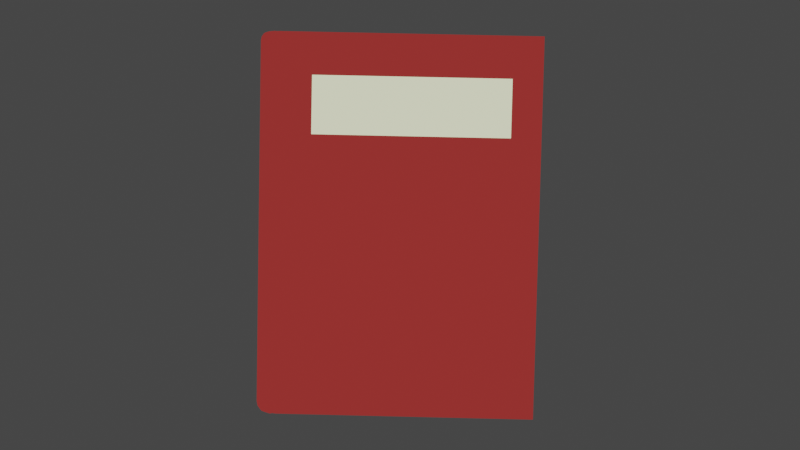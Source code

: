# Source: 1028diary_closecolor.blend  (saved by Blender 4.0.36; exported with 4.5.12 LTS)
import bpy
from mathutils import Matrix  # noqa: F401  (used for matrix-valued properties, if any)

bpy.ops.wm.read_factory_settings(use_empty=True)
scene = bpy.context.scene
scene.name = 'Scene'

# ---- collections
col_gp = bpy.data.collections.new('gp'); scene.collection.children.link(col_gp)
col_book = bpy.data.collections.new('book'); scene.collection.children.link(col_book)

# ---- materials (node trees are filled in below, after node groups)
mat_outline = bpy.data.materials.new('outline')
mat_outline.use_transparent_shadow = False
mat_outline_001 = bpy.data.materials.new('outline.001')
mat_outline_001.use_transparent_shadow = False
mat_outline_002 = bpy.data.materials.new('outline.002')
mat_outline_002.use_transparent_shadow = False
mat_outline_003 = bpy.data.materials.new('outline.003')
mat_outline_003.use_transparent_shadow = False
mat_material = bpy.data.materials.new('Material')
mat_material.use_transparent_shadow = False
mat_material_001 = bpy.data.materials.new('Material.001')
mat_material_001.use_transparent_shadow = False
mat_material_002 = bpy.data.materials.new('Material.002')
mat_material_002.use_transparent_shadow = False

# ---- material node trees
mat_material.use_nodes = True; mat_material.node_tree.nodes.clear()
_N = mat_material.node_tree.nodes; _L = mat_material.node_tree.links
n0 = _N.new('ShaderNodeOutputMaterial'); n0.name = 'Material Output'; n0.location = (698, 355)
n1 = _N.new('ShaderNodeShaderToRGB'); n1.name = 'Shader to RGB'; n1.location = (234, 281)
n2 = _N.new('ShaderNodeBsdfPrincipled'); n2.name = 'Principled BSDF'; n2.location = (-136, 277)
n2.inputs[3].default_value = 1.45
n3 = _N.new('ShaderNodeValToRGB'); n3.name = 'Color Ramp'; n3.location = (422, 322)
n3.color_ramp.interpolation = 'CONSTANT'
while len(n3.color_ramp.elements) > 1: n3.color_ramp.elements.remove(n3.color_ramp.elements[-1])
n3.color_ramp.elements[0].position = 0.0; n3.color_ramp.elements[0].color = (0.1023, 0.01229, 0.01161, 1.0)
_e = n3.color_ramp.elements.new(0.4915); _e.color = (0.2747, 0.02732, 0.02519, 1.0)
_L.new(n2.outputs[0], n1.inputs[0])
_L.new(n1.outputs[0], n3.inputs[0])
_L.new(n3.outputs[0], n0.inputs[0])
n0.is_active_output = True
mat_material_001.use_nodes = True; mat_material_001.node_tree.nodes.clear()
_N = mat_material_001.node_tree.nodes; _L = mat_material_001.node_tree.links
n0 = _N.new('ShaderNodeOutputMaterial'); n0.name = 'Material Output'; n0.location = (672, 319)
n1 = _N.new('ShaderNodeShaderToRGB'); n1.name = 'Shader to RGB'; n1.location = (208, 245)
n2 = _N.new('ShaderNodeBsdfPrincipled'); n2.name = 'Principled BSDF'; n2.location = (-162, 240)
n2.inputs[3].default_value = 1.45
n3 = _N.new('ShaderNodeValToRGB'); n3.name = 'Color Ramp'; n3.location = (396, 285)
n3.color_ramp.interpolation = 'CONSTANT'
while len(n3.color_ramp.elements) > 1: n3.color_ramp.elements.remove(n3.color_ramp.elements[-1])
n3.color_ramp.elements[0].position = 0.0; n3.color_ramp.elements[0].color = (0.4795, 0.4977, 0.3365, 1.0)
_e = n3.color_ramp.elements.new(0.4945); _e.color = (0.8454, 0.8768, 0.5934, 1.0)
_L.new(n2.outputs[0], n1.inputs[0])
_L.new(n1.outputs[0], n3.inputs[0])
_L.new(n3.outputs[0], n0.inputs[0])
n0.is_active_output = True
mat_material_002.use_nodes = True; mat_material_002.node_tree.nodes.clear()
_N = mat_material_002.node_tree.nodes; _L = mat_material_002.node_tree.links
n0 = _N.new('ShaderNodeOutputMaterial'); n0.name = 'Material Output'; n0.location = (537, 329)
n1 = _N.new('ShaderNodeShaderToRGB'); n1.name = 'Shader to RGB'; n1.location = (74, 255)
n2 = _N.new('ShaderNodeBsdfPrincipled'); n2.name = 'Principled BSDF'; n2.location = (-296, 250)
n2.inputs[3].default_value = 1.45
n3 = _N.new('ShaderNodeValToRGB'); n3.name = 'Color Ramp'; n3.location = (262, 295)
n3.color_ramp.interpolation = 'CONSTANT'
while len(n3.color_ramp.elements) > 1: n3.color_ramp.elements.remove(n3.color_ramp.elements[-1])
n3.color_ramp.elements[0].position = 0.0; n3.color_ramp.elements[0].color = (0.4509, 0.4671, 0.4671, 1.0)
_e = n3.color_ramp.elements.new(0.4909); _e.color = (0.9637, 1.0, 1.0, 1.0)
_L.new(n2.outputs[0], n1.inputs[0])
_L.new(n1.outputs[0], n3.inputs[0])
_L.new(n3.outputs[0], n0.inputs[0])
n0.is_active_output = True

# ---- world
world_world = bpy.data.worlds.new('World'); scene.world = world_world
world_world.use_nodes = True; world_world.node_tree.nodes.clear()
_N = world_world.node_tree.nodes; _L = world_world.node_tree.links
n0 = _N.new('ShaderNodeOutputWorld'); n0.name = 'World Output'; n0.location = (300, 300)
n1 = _N.new('ShaderNodeBackground'); n1.name = 'Background'; n1.location = (10, 300)
n1.inputs[0].default_value = (0.05088, 0.05088, 0.05088, 1.0)
_L.new(n1.outputs[0], n0.inputs[0])
n0.is_active_output = True
world_world.color = (0.05088, 0.05088, 0.05088)
world_world.use_sun_shadow = False
world_world.sun_shadow_jitter_overblur = 0.0

# ---- cameras
cam_camera = bpy.data.cameras.new('Camera')

# ---- lights
light_sun = bpy.data.lights.new('Sun', 'SUN')
light_sun.transmission_factor = 0.0

# ---- meshes
me_cube_010 = bpy.data.meshes.new('Cube.010')
me_cube_010.from_pydata([(0.7796, 0.4743, 0.5565), (0.7796, 0.7796, 0.5565), (1.0, 1.0, 0.3413), (1.0, 1.0, -0.3413), (1.0, -1.0, 0.3413), (1.0, -1.0, -0.3413), (-0.9626, -1.0, 0.3413), (-0.9626, -1.0, -0.3413), (-0.9626, 1.0, 0.3413), (-0.9626, 1.0, -0.3413), (1.0, 1.0, 0.3413), (1.0, 1.0, -0.3413), (1.0, -1.0, 0.3413), (1.0, -1.0, -0.3413), (-0.9626, -1.0, 0.3413), (-0.9626, -1.0, -0.3413), (-0.9626, 1.0, 0.3413), (-0.9626, 1.0, -0.3413), (1.0, 1.0, 0.3413), (1.0, 1.0, -0.3413), (1.0, -1.0, 0.3413), (1.0, -1.0, -0.3413), (-0.9626, -1.0, 0.3413), (-0.9626, -1.0, -0.3413), (-0.9626, 1.0, 0.3413), (-0.9626, 1.0, -0.3413), (0.9638, 0.9638, 0.3413), (0.9638, 0.9638, -0.3413), (0.9638, -0.9638, 0.3413), (0.9638, -0.9638, -0.3413), (-0.9626, -0.9488, 0.3413), (-0.9626, -0.9488, -0.3413), (-0.9626, 0.9488, 0.3413), (-0.9626, 0.9488, -0.3413), (-0.9722, -1.0, 0.2438), (-0.9793, -1.0, 0.1463), (-0.9865, -1.0, 0.04875), (-0.9865, -1.0, -0.04875), (-0.9793, -1.0, -0.1463), (-0.9722, -1.0, -0.2438), (-0.9722, 1.0, 0.2438), (-0.9793, 1.0, 0.1463), (-0.9865, 1.0, 0.04875), (-0.9865, 1.0, -0.04875), (-0.9793, 1.0, -0.1463), (-0.9722, 1.0, -0.2438), (-0.9722, -1.0, 0.2438), (-0.9793, -1.0, 0.1463), (-0.9865, -1.0, 0.04875), (-0.9865, -1.0, -0.04875), (-0.9793, -1.0, -0.1463), (-0.9722, -1.0, -0.2438), (-0.9722, 1.0, 0.2438), (-0.9793, 1.0, 0.1463), (-0.9865, 1.0, 0.04875), (-0.9865, 1.0, -0.04875), (-0.9793, 1.0, -0.1463), (-0.9722, 1.0, -0.2438), (-0.9722, -1.0, 0.2438), (-0.9793, -1.0, 0.1463), (-0.9865, -1.0, 0.04875), (-0.9865, -1.0, -0.04875), (-0.9793, -1.0, -0.1463), (-0.9722, -1.0, -0.2438), (-0.9722, 1.0, 0.2438), (-0.9793, 1.0, 0.1463), (-0.9865, 1.0, 0.04875), (-0.9865, 1.0, -0.04875), (-0.9793, 1.0, -0.1463), (-0.9722, 1.0, -0.2438), (-0.948, -0.9361, -0.1292), (-0.9455, -0.9361, -0.1633), (-0.9613, -0.936, -0.1462), (-0.9409, -0.9361, -0.2267), (-0.9381, -0.9361, -0.2608), (-0.9541, -0.936, -0.2438), (-0.9409, 0.9361, 0.2267), (-0.9381, 0.9361, 0.2608), (-0.9541, 0.936, 0.2438), (-0.948, 0.9361, 0.1292), (-0.9455, 0.9361, 0.1633), (-0.9613, 0.936, 0.1462), (-0.9722, -0.9488, 0.2438), (-0.9793, -0.9488, 0.1463), (-0.9865, -0.9488, 0.04875), (-0.9865, -0.9488, -0.04875), (-0.9793, -0.9488, -0.1463), (-0.9722, -0.9488, -0.2438), (-0.9722, 0.9488, 0.2438), (-0.9793, 0.9488, 0.1463), (-0.9865, 0.9488, 0.04875), (-0.9865, 0.9488, -0.04875), (-0.9793, 0.9488, -0.1463), (-0.9722, 0.9488, -0.2438), (-0.9445, -1.0, -0.3413), (-0.9445, -1.0, 0.3413), (-0.9445, 1.0, -0.3413), (-0.9445, 1.0, 0.3413), (-0.9445, -1.0, -0.3413), (-0.9445, -1.0, 0.3413), (-0.9445, 1.0, -0.3413), (-0.9445, 1.0, 0.3413), (-0.9445, -1.0, -0.3413), (-0.9445, -1.0, 0.3413), (-0.9445, 1.0, -0.3413), (-0.9445, 1.0, 0.3413), (-0.9448, -0.9489, -0.3413), (-0.9448, -0.9489, 0.3413), (-0.9448, 0.9489, -0.3413), (-0.9448, 0.9489, 0.3413), (-0.9543, 0.9489, -0.2438), (-0.9614, 0.9489, -0.1463), (-0.9685, 0.9489, -0.04875), (-0.9685, 0.9489, 0.04875), (-0.9614, 0.9489, 0.1463), (-0.9543, 0.9489, 0.2438), (-0.9543, -0.9489, -0.2438), (-0.9614, -0.9489, -0.1463), (-0.9685, -0.9489, -0.04875), (-0.9685, -0.9489, 0.04875), (-0.9614, -0.9489, 0.1463), (-0.9543, -0.9489, 0.2438), (-0.6553, 0.7796, 0.5565), (-0.9298, 1.0, -0.3413), (-0.9298, 1.0, 0.3413), (-0.9298, 1.0, -0.3413), (-0.9298, 1.0, 0.3413), (-0.9298, 1.0, -0.3413), (-0.9298, 1.0, 0.3413), (-0.9304, 0.949, -0.3413), (-0.9304, 0.949, 0.3413), (-0.9538, 0.9361, 0.0317), (-0.9526, 0.9361, 0.06579), (-0.9684, 0.936, 0.04875), (-0.9526, 0.9361, -0.06579), (-0.9538, 0.9361, -0.03171), (-0.9684, 0.936, -0.04875), (-0.6553, 0.4743, 0.5565), (-0.9298, -1.0, -0.3413), (-0.9298, -1.0, 0.3413), (-0.9298, -1.0, -0.3413), (-0.9298, -1.0, 0.3413), (-0.9298, -1.0, -0.3413), (-0.9298, -1.0, 0.3413), (-0.9304, -0.949, -0.3413), (-0.9304, -0.949, 0.3413), (-0.9455, 0.9361, -0.1633), (-0.948, 0.9361, -0.1292), (-0.9613, 0.936, -0.1462), (-0.9381, 0.9361, -0.2608), (-0.9409, 0.9361, -0.2267), (-0.9541, 0.936, -0.2438), (-0.6553, 0.7796, 0.5565), (0.7796, 0.7796, 0.5565), (0.7796, 0.4743, 0.5565), (-0.6553, 0.4743, 0.5565), (-0.6553, 0.7796, 0.5565), (0.7796, 0.7796, 0.5565), (0.7796, 0.4743, 0.5565), (-0.6553, 0.4743, 0.5565), (-0.6553, 0.7796, 0.5565), (0.7796, 0.7796, 0.5565), (0.7796, 0.4743, 0.5565), (-0.6553, 0.4743, 0.5565), (-0.6553, 0.7796, 0.5565), (0.7796, 0.7796, 0.5565), (0.7796, 0.4743, 0.5565), (-0.6553, 0.4743, 0.5565), (-0.6553, 0.7796, 0.4316), (0.7796, 0.7796, 0.4316), (0.7796, 0.4743, 0.4316), (-0.6553, 0.4743, 0.4316), (-0.933, -1.0, -0.5027), (-0.9641, -0.9555, -0.5565), (-0.9486, -0.994, -0.5296), (-0.96, -0.9778, -0.5493), (-0.9329, -1.0, 0.5033), (-0.9641, -0.9539, 0.5565), (-0.9485, -0.9938, 0.5299), (-0.96, -0.9769, 0.5494), (-0.933, 1.0, -0.5027), (-0.9641, 0.9564, -0.5565), (-0.9486, 0.9942, -0.5296), (-0.96, 0.9782, -0.5493), (-0.9329, 1.0, 0.5033), (-0.9641, 0.9647, 0.5565), (-0.9485, 0.9953, 0.5299), (-0.96, 0.9823, 0.5494), (1.0, -1.0, -0.5048), (1.0, -0.9556, -0.5565), (1.0, -0.994, -0.5306), (1.0, -0.9778, -0.5496), (1.0, 0.9561, -0.5565), (1.0, 1.0, -0.5048), (1.0, 0.9781, -0.5496), (1.0, 0.9941, -0.5306), (-0.9214, 1.0, -0.5024), (-0.9076, 0.9563, -0.5565), (-0.9145, 0.9941, -0.5294), (-0.9095, 0.9781, -0.5492), (-0.9076, 0.9676, 0.5565), (-0.9213, 1.0, 0.503), (-0.9094, 0.9838, 0.5493), (-0.9144, 0.9957, 0.5297), (-0.9076, -0.9555, -0.5565), (-0.9214, -1.0, -0.5024), (-0.9095, -0.9778, -0.5492), (-0.9145, -0.994, -0.5294), (-0.9213, -1.0, 0.503), (-0.9076, -0.9533, 0.5565), (-0.9144, -0.9937, 0.5297), (-0.9094, -0.9766, 0.5493), (-0.9743, -1.0, -0.3413), (-1.019, -0.9555, -0.3413), (-0.9967, -0.994, -0.3413), (-1.013, -0.9777, -0.3413), (-1.019, -0.9543, 0.3413), (-0.9743, -1.0, 0.3413), (-1.013, -0.9772, 0.3413), (-0.9967, -0.9939, 0.3413), (-0.9743, 1.0, 0.3413), (-1.019, 0.9625, 0.3413), (-0.9967, 0.995, 0.3413), (-1.013, 0.9812, 0.3413), (-1.019, 0.9567, -0.3413), (-0.9743, 1.0, -0.3413), (-1.013, 0.9783, -0.3413), (-0.9967, 0.9942, -0.3413), (-0.9839, -1.0, -0.2438), (-1.029, -0.9554, -0.2438), (-1.006, -0.994, -0.2438), (-1.023, -0.9777, -0.2438), (-0.9912, -1.0, -0.1463), (-1.036, -0.9553, -0.1463), (-1.014, -0.994, -0.1463), (-1.03, -0.9777, -0.1463), (-0.9984, -1.0, -0.04875), (-1.043, -0.9552, -0.04875), (-1.021, -0.994, -0.04875), (-1.037, -0.9776, -0.04875), (-0.9984, -1.0, 0.04875), (-1.043, -0.9551, 0.04875), (-1.021, -0.994, 0.04875), (-1.037, -0.9775, 0.04875), (-0.9912, -1.0, 0.1463), (-1.036, -0.9549, 0.1463), (-1.014, -0.994, 0.1463), (-1.03, -0.9774, 0.1463), (-1.029, -0.9546, 0.2438), (-0.9839, -1.0, 0.2438), (-1.023, -0.9773, 0.2438), (-1.006, -0.9939, 0.2438), (-0.9839, 1.0, 0.2438), (-1.029, 0.9608, 0.2438), (-1.006, 0.9947, 0.2438), (-1.023, 0.9804, 0.2438), (-0.9912, 1.0, 0.1463), (-1.036, 0.9595, 0.1463), (-1.014, 0.9946, 0.1463), (-1.03, 0.9798, 0.1463), (-0.9984, 1.0, 0.04875), (-1.043, 0.9586, 0.04875), (-1.021, 0.9945, 0.04875), (-1.037, 0.9793, 0.04875), (-0.9984, 1.0, -0.04875), (-1.043, 0.9579, -0.04875), (-1.021, 0.9944, -0.04875), (-1.037, 0.9789, -0.04875), (-0.9912, 1.0, -0.1463), (-1.036, 0.9574, -0.1463), (-1.014, 0.9943, -0.1463), (-1.03, 0.9787, -0.1463), (-1.029, 0.957, -0.2438), (-0.9839, 1.0, -0.2438), (-1.023, 0.9785, -0.2438), (-1.006, 0.9942, -0.2438), (-0.9, 0.9715, 0.5146), (-0.9142, 1.0, 0.4593), (-0.9019, 0.9857, 0.5071), (-0.9071, 0.9962, 0.4869), (-0.9, -0.9556, -0.5146), (-0.9144, -1.0, -0.4584), (-0.9019, -0.9778, -0.507), (-0.9072, -0.994, -0.4865), (-0.9144, 1.0, -0.4584), (-0.9, 0.9562, -0.5146), (-0.9072, 0.9941, -0.4865), (-0.9019, 0.9781, -0.507), (-0.9142, -1.0, 0.4593), (-0.9, -0.9525, 0.5146), (-0.9071, -0.9936, 0.4869), (-0.9019, -0.9763, 0.5071), (-0.8888, -1.0, -0.5045), (-0.8757, -0.9556, -0.5565), (-0.8823, -0.994, -0.5305), (-0.8775, -0.9778, -0.5495), (-0.8888, 1.0, -0.5045), (-0.8757, 0.9561, -0.5565), (-0.8823, 0.9941, -0.5305), (-0.8775, 0.9781, -0.5495), (-0.8884, 1.0, 0.5063), (-0.8757, 0.9767, 0.5565), (-0.882, 0.9969, 0.5314), (-0.8774, 0.9883, 0.5498), (0.9835, 0.9835, 0.5565), (1.0, 1.0, 0.5067), (0.9917, 0.9917, 0.5498), (0.9978, 0.9978, 0.5316), (0.9925, -0.9501, 0.5565), (1.0, -1.0, 0.5067), (0.9963, -0.9751, 0.5498), (0.999, -0.9933, 0.5316), (-0.8884, -1.0, 0.5063), (-0.8757, -0.9515, 0.5565), (-0.882, -0.9935, 0.5314), (-0.8774, -0.9758, 0.5498), (0.9638, 0.9638, 0.2608), (0.9638, 0.9638, 0.2267), (0.9638, 0.9638, 0.1633), (0.9638, 0.9638, 0.1292), (0.9638, 0.9638, 0.0658), (0.9638, 0.9638, 0.03171), (0.9638, 0.9638, -0.03171), (0.9638, 0.9638, -0.0658), (0.9638, 0.9638, -0.1292), (0.9638, 0.9638, -0.1633), (0.9638, 0.9638, -0.2267), (0.9638, 0.9638, -0.2608), (0.9638, -0.9638, 0.2608), (0.9638, -0.9638, 0.2267), (0.9638, -0.9638, 0.1633), (0.9638, -0.9638, 0.1292), (0.9638, -0.9638, 0.0658), (0.9638, -0.9638, 0.03171), (0.9638, -0.9638, -0.03171), (0.9638, -0.9638, -0.0658), (0.9638, -0.9638, -0.1292), (0.9638, -0.9638, -0.1633), (0.9638, -0.9638, -0.2267), (0.9638, -0.9638, -0.2608), (-0.941, 0.949, -0.2267), (-0.9382, 0.949, -0.2608), (-0.9542, 0.9489, -0.2438), (-0.9481, 0.949, -0.1292), (-0.9456, 0.949, -0.1633), (-0.9614, 0.9489, -0.1463), (-0.9539, 0.949, -0.03171), (-0.9527, 0.949, -0.0658), (-0.9685, 0.9489, -0.04875), (-0.9527, 0.949, 0.0658), (-0.9539, 0.949, 0.03171), (-0.9685, 0.9489, 0.04875), (-0.9456, 0.949, 0.1633), (-0.9481, 0.949, 0.1292), (-0.9614, 0.9489, 0.1463), (-0.9382, 0.949, 0.2608), (-0.941, 0.949, 0.2267), (-0.9542, 0.9489, 0.2438), (-0.9382, -0.949, -0.2608), (-0.941, -0.949, -0.2267), (-0.9542, -0.9489, -0.2438), (-0.9456, -0.949, -0.1633), (-0.9481, -0.949, -0.1292), (-0.9614, -0.9489, -0.1463), (-0.9527, -0.949, -0.0658), (-0.9539, -0.949, -0.03171), (-0.9685, -0.9489, -0.04875), (-0.9539, -0.949, 0.03171), (-0.9527, -0.949, 0.0658), (-0.9685, -0.9489, 0.04875), (-0.9481, -0.949, 0.1292), (-0.9456, -0.949, 0.1633), (-0.9614, -0.9489, 0.1463), (-0.941, -0.949, 0.2267), (-0.9382, -0.949, 0.2608), (-0.9542, -0.9489, 0.2438), (-0.9684, -0.936, -0.04875), (-0.9526, -0.9361, -0.06579), (-0.9538, -0.9361, -0.03171), (-0.9684, -0.936, 0.04875), (-0.9538, -0.9361, 0.0317), (-0.9526, -0.9361, 0.06579), (-0.9613, -0.936, 0.1462), (-0.948, -0.9361, 0.1292), (-0.9455, -0.9361, 0.1633), (-0.9541, -0.936, 0.2438), (-0.9409, -0.9361, 0.2267), (-0.9381, -0.9361, 0.2608), (0.9547, 0.9546, -0.2267), (0.9547, 0.9546, -0.2608), (0.9547, 0.9546, -0.1292), (0.9547, 0.9546, -0.1633), (0.9547, 0.9546, -0.03171), (0.9547, 0.9546, -0.0658), (0.9547, 0.9546, 0.0658), (0.9547, 0.9546, 0.03171), (0.9547, 0.9546, 0.1633), (0.9547, 0.9546, 0.1292), (0.9547, 0.9546, 0.2608), (0.9547, 0.9546, 0.2267), (0.9547, -0.9546, -0.2267), (0.9547, -0.9546, -0.2608), (0.9547, -0.9546, -0.1292), (0.9547, -0.9546, -0.1633), (0.9547, -0.9546, -0.03171), (0.9547, -0.9546, -0.0658), (0.9547, -0.9546, 0.0658), (0.9547, -0.9546, 0.03171), (0.9547, -0.9546, 0.1633), (0.9547, -0.9546, 0.1292), (0.9547, -0.9546, 0.2608), (0.9547, -0.9546, 0.2267)], [], [(200, 185, 177, 209), (137, 122, 301, 313), (4, 309, 312, 139), (216, 177, 185, 221), (296, 123, 3, 193), (180, 225, 9, 196), (8, 201, 277, 97), (205, 7, 212, 172), (7, 39, 228, 212), (192, 194, 195, 193, 3, 5, 188, 190, 191, 189), (220, 184, 201, 8), (225, 273, 45, 9), (95, 288, 208, 6), (39, 7, 15, 51), (6, 208, 176, 217), (252, 220, 8, 40), (188, 5, 138, 292), (96, 9, 17, 100), (197, 285, 280, 204), (40, 8, 16, 52), (181, 197, 204, 173), (34, 6, 217, 249), (99, 14, 22, 103), (10, 12, 20, 18), (126, 10, 18, 128), (5, 3, 11, 13), (138, 5, 13, 140), (124, 2, 10, 126), (2, 4, 12, 10), (95, 6, 14, 99), (128, 18, 26, 130), (63, 23, 31, 87), (142, 21, 29, 144), (52, 16, 24, 64), (100, 17, 25, 104), (13, 11, 19, 21), (140, 13, 21, 142), (51, 15, 23, 63), (121, 107, 30, 82), (352, 356, 317, 318), (318, 317, 329, 330), (18, 20, 28, 26), (103, 22, 30, 107), (64, 24, 32, 88), (104, 25, 33, 108), (21, 19, 27, 29), (25, 69, 93, 33), (69, 68, 92, 93), (68, 67, 91, 92), (67, 66, 90, 91), (66, 65, 89, 90), (65, 64, 88, 89), (328, 28, 145, 374), (27, 327, 339, 29), (326, 325, 337, 338), (324, 323, 335, 336), (322, 321, 333, 334), (320, 319, 331, 332), (129, 341, 327, 27), (340, 344, 325, 326), (343, 347, 323, 324), (346, 350, 321, 322), (349, 353, 319, 320), (316, 26, 28, 328), (106, 116, 87, 31), (116, 117, 86, 87), (117, 118, 85, 86), (118, 119, 84, 85), (119, 120, 83, 84), (120, 121, 82, 83), (14, 46, 58, 22), (46, 47, 59, 58), (47, 48, 60, 59), (48, 49, 61, 60), (49, 50, 62, 61), (50, 51, 63, 62), (17, 57, 69, 25), (57, 56, 68, 69), (56, 55, 67, 68), (55, 54, 66, 67), (54, 53, 65, 66), (53, 52, 64, 65), (22, 58, 82, 30), (58, 59, 83, 82), (59, 60, 84, 83), (60, 61, 85, 84), (61, 62, 86, 85), (62, 63, 87, 86), (248, 216, 221, 253), (38, 37, 236, 232), (37, 36, 240, 236), (36, 35, 244, 240), (35, 34, 249, 244), (256, 252, 40, 41), (9, 45, 57, 17), (45, 44, 56, 57), (44, 43, 55, 56), (43, 42, 54, 55), (42, 41, 53, 54), (41, 40, 52, 53), (213, 229, 272, 224), (229, 233, 269, 272), (233, 237, 265, 269), (237, 241, 261, 265), (241, 245, 257, 261), (245, 248, 253, 257), (6, 34, 46, 14), (34, 35, 47, 46), (35, 36, 48, 47), (36, 37, 49, 48), (37, 38, 50, 49), (38, 39, 51, 50), (39, 38, 232, 228), (301, 276, 289, 313), (273, 268, 44, 45), (268, 264, 43, 44), (264, 260, 42, 43), (260, 256, 41, 42), (375, 374, 145, 107, 121), (372, 371, 373, 375, 121, 120), (369, 368, 370, 372, 120, 119), (366, 365, 367, 369, 119, 118), (363, 362, 364, 366, 118, 117), (360, 359, 361, 363, 117, 116), (89, 88, 115, 114), (90, 89, 114, 113), (91, 90, 113, 112), (92, 91, 112, 111), (93, 92, 111, 110), (33, 93, 110, 108), (127, 104, 108, 129), (143, 103, 107, 145), (88, 32, 109, 115), (150, 149, 151), (15, 98, 102, 23), (125, 100, 104, 127), (23, 102, 106, 31), (24, 105, 109, 32), (139, 95, 99, 141), (8, 97, 101, 16), (7, 94, 98, 15), (16, 101, 105, 24), (141, 99, 103, 143), (276, 200, 209, 289), (123, 96, 100, 125), (285, 297, 293, 280), (122, 1, 304, 301), (97, 277, 300, 124), (196, 9, 96, 284), (281, 94, 7, 205), (137, 0, 154, 155), (0, 137, 313, 308), (297, 192, 189, 293), (3, 123, 125, 11), (12, 141, 143, 20), (4, 139, 141, 12), (11, 125, 127, 19), (330, 329, 373, 371), (20, 143, 145, 28), (19, 127, 129, 27), (108, 110, 342, 341, 129), (29, 339, 358, 144), (338, 337, 361, 359), (336, 335, 364, 362), (334, 333, 367, 365), (332, 331, 370, 368), (115, 109, 130, 355, 357), (114, 115, 357, 356, 352, 354), (113, 114, 354, 353, 349, 351), (112, 113, 351, 350, 346, 348), (111, 112, 348, 347, 343, 345), (110, 111, 345, 344, 340, 342), (144, 358, 360, 116, 106), (98, 140, 142, 102), (102, 142, 144, 106), (105, 128, 130, 109), (97, 124, 126, 101), (94, 138, 140, 98), (101, 126, 128, 105), (139, 312, 288, 95), (284, 96, 123, 296), (292, 138, 94, 281), (124, 300, 305, 2), (2, 305, 309, 4), (1, 0, 308, 304), (152, 155, 159, 156), (1, 122, 152, 153), (122, 137, 155, 152), (0, 1, 153, 154), (158, 157, 161, 162), (154, 153, 157, 158), (155, 154, 158, 159), (153, 152, 156, 157), (163, 162, 166, 167), (159, 158, 162, 163), (157, 156, 160, 161), (156, 159, 163, 160), (166, 165, 169, 170), (161, 160, 164, 165), (160, 163, 167, 164), (162, 161, 165, 166), (169, 168, 171, 170), (167, 166, 170, 171), (165, 164, 168, 169), (164, 167, 171, 168), (217, 176, 178, 219), (219, 178, 179, 218), (218, 179, 177, 216), (225, 180, 182, 227), (227, 182, 183, 226), (226, 183, 181, 224), (197, 181, 183, 199), (199, 183, 182, 198), (198, 182, 180, 196), (301, 304, 306, 303), (303, 306, 307, 302), (302, 307, 305, 300), (304, 308, 310, 306), (306, 310, 311, 307), (307, 311, 309, 305), (293, 189, 191, 295), (295, 191, 190, 294), (294, 190, 188, 292), (209, 177, 179, 211), (211, 179, 178, 210), (210, 178, 176, 208), (285, 197, 199, 287), (287, 199, 198, 286), (286, 198, 196, 284), (185, 200, 202, 187), (187, 202, 203, 186), (186, 203, 201, 184), (173, 204, 206, 175), (175, 206, 207, 174), (174, 207, 205, 172), (289, 209, 211, 291), (291, 211, 210, 290), (290, 210, 208, 288), (172, 212, 214, 174), (174, 214, 215, 175), (175, 215, 213, 173), (249, 217, 219, 251), (251, 219, 218, 250), (250, 218, 216, 248), (184, 220, 222, 186), (186, 222, 223, 187), (187, 223, 221, 185), (273, 225, 227, 275), (275, 227, 226, 274), (274, 226, 224, 272), (212, 228, 230, 214), (214, 230, 231, 215), (215, 231, 229, 213), (228, 232, 234, 230), (230, 234, 235, 231), (231, 235, 233, 229), (232, 236, 238, 234), (234, 238, 239, 235), (235, 239, 237, 233), (236, 240, 242, 238), (238, 242, 243, 239), (239, 243, 241, 237), (240, 244, 246, 242), (242, 246, 247, 243), (243, 247, 245, 241), (244, 249, 251, 246), (246, 251, 250, 247), (247, 250, 248, 245), (220, 252, 254, 222), (222, 254, 255, 223), (223, 255, 253, 221), (252, 256, 258, 254), (254, 258, 259, 255), (255, 259, 257, 253), (256, 260, 262, 258), (258, 262, 263, 259), (259, 263, 261, 257), (260, 264, 266, 262), (262, 266, 267, 263), (263, 267, 265, 261), (264, 268, 270, 266), (266, 270, 271, 267), (267, 271, 269, 265), (268, 273, 275, 270), (270, 275, 274, 271), (271, 274, 272, 269), (200, 276, 278, 202), (202, 278, 279, 203), (203, 279, 277, 201), (204, 280, 282, 206), (206, 282, 283, 207), (207, 283, 281, 205), (297, 285, 287, 299), (299, 287, 286, 298), (298, 286, 284, 296), (313, 289, 291, 315), (315, 291, 290, 314), (314, 290, 288, 312), (276, 301, 303, 278), (278, 303, 302, 279), (279, 302, 300, 277), (280, 293, 295, 282), (282, 295, 294, 283), (283, 294, 292, 281), (192, 297, 299, 194), (194, 299, 298, 195), (195, 298, 296, 193), (308, 313, 315, 310), (310, 315, 314, 311), (311, 314, 312, 309), (173, 213, 224, 181), (350, 351, 133, 131), (320, 332, 406, 394), (340, 326, 388, 150), (335, 323, 393, 405), (351, 349, 132, 133), (374, 375, 385, 387), (347, 348, 136, 134), (322, 334, 404, 392), (375, 373, 386, 385), (337, 325, 391, 403), (348, 346, 135, 136), (371, 372, 382, 384), (344, 345, 148, 146), (324, 336, 402, 390), (373, 329, 411, 386), (372, 370, 383, 382), (339, 327, 389, 401), (328, 374, 387, 410), (345, 343, 147, 148), (368, 369, 379, 381), (370, 331, 409, 383), (341, 342, 151, 149), (326, 338, 400, 388), (330, 371, 384, 408), (369, 367, 380, 379), (317, 356, 76, 399), (367, 333, 407, 380), (342, 340, 150, 151), (365, 366, 376, 378), (332, 368, 381, 406), (355, 130, 26, 316), (147, 146, 148), (135, 134, 136), (132, 131, 133), (80, 79, 81), (77, 76, 78), (74, 73, 75), (71, 70, 72), (377, 378, 376), (380, 381, 379), (383, 384, 382), (386, 387, 385), (150, 388, 389, 149), (147, 390, 391, 146), (135, 392, 393, 134), (132, 394, 395, 131), (80, 396, 397, 79), (77, 398, 399, 76), (388, 400, 401, 389), (390, 402, 403, 391), (392, 404, 405, 393), (394, 406, 407, 395), (396, 408, 409, 397), (398, 410, 411, 399), (400, 73, 74, 401), (402, 70, 71, 403), (404, 378, 377, 405), (406, 381, 380, 407), (408, 384, 383, 409), (410, 387, 386, 411), (327, 341, 149, 389), (354, 352, 80, 81), (333, 321, 395, 407), (343, 324, 390, 147), (318, 330, 408, 396), (353, 354, 81, 79), (325, 344, 146, 391), (357, 355, 77, 78), (331, 319, 397, 409), (346, 322, 392, 135), (316, 328, 410, 398), (356, 357, 78, 76), (323, 347, 134, 393), (360, 358, 74, 75), (329, 317, 399, 411), (349, 320, 394, 132), (338, 359, 73, 400), (359, 360, 75, 73), (358, 339, 401, 74), (321, 350, 131, 395), (363, 361, 71, 72), (336, 362, 70, 402), (352, 318, 396, 80), (361, 337, 403, 71), (362, 363, 72, 70), (334, 365, 378, 404), (319, 353, 79, 397), (366, 364, 377, 376), (364, 335, 405, 377), (355, 316, 398, 77)])
me_cube_010.polygons.foreach_set('material_index', [0, 0, 0, 0, 0, 0, 0, 0, 0, 0, 0, 0, 0, 0, 0, 0, 0, 0, 0, 0, 0, 0, 0, 0, 0, 0, 0, 0, 0, 0, 0, 0, 0, 0, 0, 0, 0, 0, 0, 2, 2, 0, 0, 0, 0, 0, 0, 0, 0, 0, 0, 0, 2, 2, 2, 2, 2, 2, 2, 2, 2, 2, 2, 2, 0, 0, 0, 0, 0, 0, 0, 0, 0, 0, 0, 0, 0, 0, 0, 0, 0, 0, 0, 0, 0, 0, 0, 0, 0, 0, 0, 0, 0, 0, 0, 0, 0, 0, 0, 0, 0, 0, 0, 0, 0, 0, 0, 0, 0, 0, 0, 0, 0, 0, 0, 0, 0, 0, 0, 0, 0, 0, 0, 0, 0, 0, 0, 0, 0, 0, 0, 0, 0, 2, 0, 0, 0, 0, 0, 0, 0, 0, 0, 0, 0, 0, 0, 0, 0, 0, 0, 0, 0, 0, 0, 0, 0, 2, 0, 0, 0, 2, 2, 2, 2, 2, 0, 0, 0, 0, 0, 0, 0, 0, 0, 0, 0, 0, 0, 0, 0, 0, 0, 0, 0, 0, 0, 0, 0, 0, 0, 0, 0, 0, 0, 0, 0, 1, 0, 0, 0, 1, 1, 1, 1, 0, 0, 0, 0, 0, 0, 0, 0, 0, 0, 0, 0, 0, 0, 0, 0, 0, 0, 0, 0, 0, 0, 0, 0, 0, 0, 0, 0, 0, 0, 0, 0, 0, 0, 0, 0, 0, 0, 0, 0, 0, 0, 0, 0, 0, 0, 0, 0, 0, 0, 0, 0, 0, 0, 0, 0, 0, 0, 0, 0, 0, 0, 0, 0, 0, 0, 0, 0, 0, 0, 0, 0, 0, 0, 0, 0, 0, 0, 0, 0, 0, 0, 0, 0, 0, 0, 0, 0, 0, 0, 0, 0, 0, 0, 0, 0, 0, 0, 0, 0, 0, 0, 0, 0, 0, 0, 0, 2, 0, 2, 0, 0, 0, 0, 0, 2, 0, 0, 0, 0, 2, 0, 2, 2, 0, 0, 2, 0, 0, 2, 0, 2, 2, 0, 0, 0, 2, 2, 2, 2, 2, 2, 2, 2, 2, 2, 2, 2, 2, 2, 2, 2, 2, 2, 2, 2, 2, 2, 2, 2, 2, 2, 2, 2, 2, 2, 2, 0, 2, 0, 2, 0, 2, 0, 2, 0, 2, 0, 2, 0, 2, 0, 0, 0, 2, 2, 0, 0, 0, 2, 0, 0, 2, 0, 2, 2])
_uv = me_cube_010.uv_layers.new(name='UVMap')
_uv.uv.foreach_set('vector', [0.8679, 0.504, 0.875, 0.5044, 0.875, 0.7442, 0.8679, 0.7442, 0.8358, 0.7224, 0.8358, 0.5276, 0.8639, 0.5029, 0.8639, 0.7439, 0.5767, 0.75, 0.6138, 0.75, 0.6137, 0.9889, 0.5767, 0.9889, 0.5767, 0.005711, 0.625, 0.005766, 0.625, 0.2456, 0.5767, 0.2453, 0.3867, 0.2611, 0.4233, 0.2611, 0.4233, 0.5, 0.3866, 0.5, 0.3871, 0.2556, 0.4233, 0.2556, 0.4233, 0.2571, 0.3872, 0.2571, 0.5767, 0.2571, 0.613, 0.2571, 0.6096, 0.2593, 0.5767, 0.2593, 0.3872, 0.9929, 0.4233, 0.9929, 0.4233, 0.9944, 0.3871, 0.9944, 0.4233, 0.9929, 0.4452, 0.9929, 0.4452, 0.9944, 0.4233, 0.9944, 0.375, 0.5055, 0.3766, 0.5027, 0.3808, 0.5007, 0.3866, 0.5, 0.4233, 0.5, 0.4233, 0.75, 0.3866, 0.75, 0.3808, 0.7493, 0.3766, 0.7472, 0.375, 0.7444, 0.5767, 0.2556, 0.6131, 0.2556, 0.613, 0.2571, 0.5767, 0.2571, 0.4233, 0.2556, 0.4452, 0.2556, 0.4452, 0.2571, 0.4233, 0.2571, 0.5767, 0.9907, 0.6096, 0.9907, 0.613, 0.9929, 0.5767, 0.9929, 0.4452, 0.9929, 0.4233, 0.9929, 0.4233, 0.9929, 0.4452, 0.9929, 0.5767, 0.9929, 0.613, 0.9929, 0.6131, 0.9944, 0.5767, 0.9944, 0.5548, 0.2556, 0.5767, 0.2556, 0.5767, 0.2571, 0.5548, 0.2571, 0.3866, 0.75, 0.4233, 0.75, 0.4233, 0.9889, 0.3867, 0.9889, 0.4233, 0.2593, 0.4233, 0.2571, 0.4233, 0.2571, 0.4233, 0.2583, 0.1321, 0.5055, 0.1343, 0.5055, 0.1343, 0.7444, 0.1321, 0.7444, 0.5548, 0.2571, 0.5767, 0.2571, 0.5767, 0.2571, 0.5548, 0.2571, 0.125, 0.5054, 0.1321, 0.5055, 0.1321, 0.7444, 0.125, 0.7444, 0.5548, 0.9929, 0.5767, 0.9929, 0.5767, 0.9944, 0.5548, 0.9944, 0.5767, 0.9917, 0.5767, 0.9929, 0.5767, 0.9929, 0.5767, 0.9907, 0.5767, 0.5, 0.5767, 0.75, 0.5767, 0.75, 0.5767, 0.5, 0.5767, 0.2601, 0.5767, 0.5, 0.5767, 0.5, 0.5767, 0.2611, 0.4233, 0.75, 0.4233, 0.5, 0.4233, 0.5, 0.4233, 0.75, 0.4233, 0.9889, 0.4233, 0.75, 0.4233, 0.75, 0.4233, 0.9899, 0.5767, 0.2611, 0.5767, 0.5, 0.5767, 0.5, 0.5767, 0.2601, 0.5767, 0.5, 0.5767, 0.75, 0.5767, 0.75, 0.5767, 0.5, 0.5767, 0.9907, 0.5767, 0.9929, 0.5767, 0.9929, 0.5767, 0.9917, 0.5767, 0.2611, 0.5767, 0.5, 0.5767, 0.5, 0.5767, 0.2611, 0.4452, 0.9929, 0.4233, 0.9929, 0.4233, 0.9929, 0.4452, 0.9929, 0.4233, 0.9889, 0.4233, 0.75, 0.4233, 0.75, 0.4233, 0.9889, 0.5548, 0.2571, 0.5767, 0.2571, 0.5767, 0.2571, 0.5548, 0.2571, 0.4233, 0.2583, 0.4233, 0.2571, 0.4233, 0.2571, 0.4233, 0.2593, 0.4233, 0.75, 0.4233, 0.5, 0.4233, 0.5, 0.4233, 0.75, 0.4233, 0.9899, 0.4233, 0.75, 0.4233, 0.75, 0.4233, 0.9889, 0.4452, 0.9929, 0.4233, 0.9929, 0.4233, 0.9929, 0.4452, 0.9929, 0.5548, 0.9907, 0.5767, 0.9907, 0.5767, 0.9929, 0.5548, 0.9929, 0.5367, 0.2611, 0.5509, 0.2611, 0.5509, 0.5, 0.5367, 0.5, 0.5367, 0.5, 0.5509, 0.5, 0.5509, 0.75, 0.5367, 0.75, 0.5767, 0.5, 0.5767, 0.75, 0.5767, 0.75, 0.5767, 0.5, 0.5767, 0.9907, 0.5767, 0.9929, 0.5767, 0.9929, 0.5767, 0.9907, 0.5548, 0.2571, 0.5767, 0.2571, 0.5767, 0.2571, 0.5548, 0.2571, 0.4233, 0.2593, 0.4233, 0.2571, 0.4233, 0.2571, 0.4233, 0.2593, 0.4233, 0.75, 0.4233, 0.5, 0.4233, 0.5, 0.4233, 0.75, 0.4233, 0.2571, 0.4452, 0.2571, 0.4452, 0.2571, 0.4233, 0.2571, 0.4452, 0.2571, 0.4671, 0.2571, 0.4671, 0.2571, 0.4452, 0.2571, 0.4671, 0.2571, 0.489, 0.2571, 0.489, 0.2571, 0.4671, 0.2571, 0.489, 0.2571, 0.511, 0.2571, 0.511, 0.2571, 0.489, 0.2571, 0.511, 0.2571, 0.5329, 0.2571, 0.5329, 0.2571, 0.511, 0.2571, 0.5329, 0.2571, 0.5548, 0.2571, 0.5548, 0.2571, 0.5329, 0.2571, 0.5586, 0.75, 0.5767, 0.75, 0.5767, 0.9889, 0.5586, 0.9889, 0.4233, 0.5, 0.4414, 0.5, 0.4414, 0.75, 0.4233, 0.75, 0.4491, 0.5, 0.4633, 0.5, 0.4633, 0.75, 0.4491, 0.75, 0.471, 0.5, 0.4852, 0.5, 0.4852, 0.75, 0.471, 0.75, 0.4929, 0.5, 0.5071, 0.5, 0.5071, 0.75, 0.4929, 0.75, 0.5148, 0.5, 0.529, 0.5, 0.529, 0.75, 0.5148, 0.75, 0.4233, 0.2611, 0.4414, 0.2611, 0.4414, 0.5, 0.4233, 0.5, 0.4491, 0.2611, 0.4633, 0.2611, 0.4633, 0.5, 0.4491, 0.5, 0.471, 0.2611, 0.4852, 0.2611, 0.4852, 0.5, 0.471, 0.5, 0.4929, 0.2611, 0.5071, 0.2611, 0.5071, 0.5, 0.4929, 0.5, 0.5148, 0.2611, 0.529, 0.2611, 0.529, 0.5, 0.5148, 0.5, 0.5586, 0.5, 0.5767, 0.5, 0.5767, 0.75, 0.5586, 0.75, 0.4233, 0.9907, 0.4452, 0.9907, 0.4452, 0.9929, 0.4233, 0.9929, 0.4452, 0.9907, 0.4671, 0.9907, 0.4671, 0.9929, 0.4452, 0.9929, 0.4671, 0.9907, 0.489, 0.9907, 0.489, 0.9929, 0.4671, 0.9929, 0.489, 0.9907, 0.511, 0.9907, 0.511, 0.9929, 0.489, 0.9929, 0.511, 0.9907, 0.5329, 0.9907, 0.5329, 0.9929, 0.511, 0.9929, 0.5329, 0.9907, 0.5548, 0.9907, 0.5548, 0.9929, 0.5329, 0.9929, 0.5767, 0.9929, 0.5548, 0.9929, 0.5548, 0.9929, 0.5767, 0.9929, 0.5548, 0.9929, 0.5329, 0.9929, 0.5329, 0.9929, 0.5548, 0.9929, 0.5329, 0.9929, 0.511, 0.9929, 0.511, 0.9929, 0.5329, 0.9929, 0.511, 0.9929, 0.489, 0.9929, 0.489, 0.9929, 0.511, 0.9929, 0.489, 0.9929, 0.4671, 0.9929, 0.4671, 0.9929, 0.489, 0.9929, 0.4671, 0.9929, 0.4452, 0.9929, 0.4452, 0.9929, 0.4671, 0.9929, 0.4233, 0.2571, 0.4452, 0.2571, 0.4452, 0.2571, 0.4233, 0.2571, 0.4452, 0.2571, 0.4671, 0.2571, 0.4671, 0.2571, 0.4452, 0.2571, 0.4671, 0.2571, 0.489, 0.2571, 0.489, 0.2571, 0.4671, 0.2571, 0.489, 0.2571, 0.511, 0.2571, 0.511, 0.2571, 0.489, 0.2571, 0.511, 0.2571, 0.5329, 0.2571, 0.5329, 0.2571, 0.511, 0.2571, 0.5329, 0.2571, 0.5548, 0.2571, 0.5548, 0.2571, 0.5329, 0.2571, 0.5767, 0.9929, 0.5548, 0.9929, 0.5548, 0.9929, 0.5767, 0.9929, 0.5548, 0.9929, 0.5329, 0.9929, 0.5329, 0.9929, 0.5548, 0.9929, 0.5329, 0.9929, 0.511, 0.9929, 0.511, 0.9929, 0.5329, 0.9929, 0.511, 0.9929, 0.489, 0.9929, 0.489, 0.9929, 0.511, 0.9929, 0.489, 0.9929, 0.4671, 0.9929, 0.4671, 0.9929, 0.489, 0.9929, 0.4671, 0.9929, 0.4452, 0.9929, 0.4452, 0.9929, 0.4671, 0.9929, 0.5548, 0.005669, 0.5767, 0.005711, 0.5767, 0.2453, 0.5548, 0.2451, 0.4671, 0.9929, 0.489, 0.9929, 0.489, 0.9944, 0.4671, 0.9944, 0.489, 0.9929, 0.511, 0.9929, 0.511, 0.9944, 0.489, 0.9944, 0.511, 0.9929, 0.5329, 0.9929, 0.5329, 0.9944, 0.511, 0.9944, 0.5329, 0.9929, 0.5548, 0.9929, 0.5548, 0.9944, 0.5329, 0.9944, 0.5329, 0.2556, 0.5548, 0.2556, 0.5548, 0.2571, 0.5329, 0.2571, 0.4233, 0.2571, 0.4452, 0.2571, 0.4452, 0.2571, 0.4233, 0.2571, 0.4452, 0.2571, 0.4671, 0.2571, 0.4671, 0.2571, 0.4452, 0.2571, 0.4671, 0.2571, 0.489, 0.2571, 0.489, 0.2571, 0.4671, 0.2571, 0.489, 0.2571, 0.511, 0.2571, 0.511, 0.2571, 0.489, 0.2571, 0.511, 0.2571, 0.5329, 0.2571, 0.5329, 0.2571, 0.511, 0.2571, 0.5329, 0.2571, 0.5548, 0.2571, 0.5548, 0.2571, 0.5329, 0.2571, 0.4233, 0.005567, 0.4452, 0.005574, 0.4452, 0.2446, 0.4233, 0.2446, 0.4452, 0.005574, 0.4671, 0.005584, 0.4671, 0.2447, 0.4452, 0.2446, 0.4671, 0.005584, 0.489, 0.005597, 0.489, 0.2447, 0.4671, 0.2447, 0.489, 0.005597, 0.511, 0.005615, 0.511, 0.2448, 0.489, 0.2447, 0.511, 0.005615, 0.5329, 0.005638, 0.5329, 0.2449, 0.511, 0.2448, 0.5329, 0.005638, 0.5548, 0.005669, 0.5548, 0.2451, 0.5329, 0.2449, 0.5767, 0.9929, 0.5548, 0.9929, 0.5548, 0.9929, 0.5767, 0.9929, 0.5548, 0.9929, 0.5329, 0.9929, 0.5329, 0.9929, 0.5548, 0.9929, 0.5329, 0.9929, 0.511, 0.9929, 0.511, 0.9929, 0.5329, 0.9929, 0.511, 0.9929, 0.489, 0.9929, 0.489, 0.9929, 0.511, 0.9929, 0.489, 0.9929, 0.4671, 0.9929, 0.4671, 0.9929, 0.489, 0.9929, 0.4671, 0.9929, 0.4452, 0.9929, 0.4452, 0.9929, 0.4671, 0.9929, 0.4452, 0.9929, 0.4671, 0.9929, 0.4671, 0.9944, 0.4452, 0.9944, 0.8639, 0.5029, 0.8657, 0.5036, 0.8657, 0.7441, 0.8639, 0.7439, 0.4452, 0.2556, 0.4671, 0.2556, 0.4671, 0.2571, 0.4452, 0.2571, 0.4671, 0.2556, 0.489, 0.2556, 0.489, 0.2571, 0.4671, 0.2571, 0.489, 0.2556, 0.511, 0.2556, 0.511, 0.2571, 0.489, 0.2571, 0.511, 0.2556, 0.5329, 0.2556, 0.5329, 0.2571, 0.511, 0.2571, 0.5548, 0.9907, 0.5586, 0.9889, 0.5767, 0.9889, 0.5767, 0.9907, 0.5548, 0.9907, 0.5329, 0.9907, 0.5367, 0.9889, 0.5509, 0.9889, 0.5548, 0.9907, 0.5548, 0.9907, 0.5329, 0.9907, 0.511, 0.9907, 0.5148, 0.9889, 0.529, 0.9889, 0.5329, 0.9907, 0.5329, 0.9907, 0.511, 0.9907, 0.489, 0.9907, 0.4929, 0.9889, 0.5071, 0.9889, 0.511, 0.9907, 0.511, 0.9907, 0.489, 0.9907, 0.4671, 0.9907, 0.471, 0.9889, 0.4852, 0.9889, 0.489, 0.9907, 0.489, 0.9907, 0.4671, 0.9907, 0.4452, 0.9907, 0.4491, 0.9889, 0.4633, 0.9889, 0.4671, 0.9907, 0.4671, 0.9907, 0.4452, 0.9907, 0.5329, 0.2571, 0.5548, 0.2571, 0.5548, 0.2593, 0.5329, 0.2593, 0.511, 0.2571, 0.5329, 0.2571, 0.5329, 0.2593, 0.511, 0.2593, 0.489, 0.2571, 0.511, 0.2571, 0.511, 0.2593, 0.489, 0.2593, 0.4671, 0.2571, 0.489, 0.2571, 0.489, 0.2593, 0.4671, 0.2593, 0.4452, 0.2571, 0.4671, 0.2571, 0.4671, 0.2593, 0.4452, 0.2593, 0.4233, 0.2571, 0.4452, 0.2571, 0.4452, 0.2593, 0.4233, 0.2593, 0.4233, 0.2611, 0.4233, 0.2593, 0.4233, 0.2593, 0.4233, 0.2611, 0.5767, 0.9889, 0.5767, 0.9907, 0.5767, 0.9907, 0.5767, 0.9889, 0.5548, 0.2571, 0.5767, 0.2571, 0.5767, 0.2593, 0.5548, 0.2593, 0.4491, 0.2611, 0.4414, 0.2612, 0.4452, 0.2593, 0.4233, 0.9929, 0.4233, 0.9917, 0.4233, 0.9907, 0.4233, 0.9929, 0.4233, 0.2601, 0.4233, 0.2593, 0.4233, 0.2593, 0.4233, 0.2611, 0.4233, 0.9929, 0.4233, 0.9907, 0.4233, 0.9907, 0.4233, 0.9929, 0.5767, 0.2571, 0.5767, 0.2593, 0.5767, 0.2593, 0.5767, 0.2571, 0.5767, 0.9889, 0.5767, 0.9907, 0.5767, 0.9907, 0.5767, 0.9899, 0.5767, 0.2571, 0.5767, 0.2593, 0.5767, 0.2583, 0.5767, 0.2571, 0.4233, 0.9929, 0.4233, 0.9907, 0.4233, 0.9917, 0.4233, 0.9929, 0.5767, 0.2571, 0.5767, 0.2583, 0.5767, 0.2593, 0.5767, 0.2571, 0.5767, 0.9899, 0.5767, 0.9907, 0.5767, 0.9907, 0.5767, 0.9889, 0.8657, 0.5036, 0.8679, 0.504, 0.8679, 0.7442, 0.8657, 0.7441, 0.4233, 0.2611, 0.4233, 0.2593, 0.4233, 0.2593, 0.4233, 0.2601, 0.1343, 0.5055, 0.1361, 0.5055, 0.1361, 0.7444, 0.1343, 0.7444, 0.8358, 0.5276, 0.6531, 0.5276, 0.6271, 0.5021, 0.8639, 0.5029, 0.5767, 0.2593, 0.6096, 0.2593, 0.6137, 0.2611, 0.5767, 0.2611, 0.3872, 0.2571, 0.4233, 0.2571, 0.4233, 0.2593, 0.3907, 0.2593, 0.3907, 0.9907, 0.4233, 0.9907, 0.4233, 0.9929, 0.3872, 0.9929, 0.8358, 0.7224, 0.6531, 0.7224, 0.6531, 0.7224, 0.8358, 0.7224, 0.6531, 0.7224, 0.8358, 0.7224, 0.8639, 0.7491, 0.6259, 0.7491, 0.1361, 0.5055, 0.375, 0.5055, 0.375, 0.7444, 0.1361, 0.7444, 0.4233, 0.5, 0.4233, 0.2611, 0.4233, 0.2601, 0.4233, 0.5, 0.5767, 0.75, 0.5767, 0.9899, 0.5767, 0.9889, 0.5767, 0.75, 0.5767, 0.75, 0.5767, 0.9889, 0.5767, 0.9899, 0.5767, 0.75, 0.4233, 0.5, 0.4233, 0.2601, 0.4233, 0.2611, 0.4233, 0.5, 0.5367, 0.75, 0.5509, 0.75, 0.5509, 0.9889, 0.5367, 0.9889, 0.5767, 0.75, 0.5767, 0.9889, 0.5767, 0.9889, 0.5767, 0.75, 0.4233, 0.5, 0.4233, 0.2611, 0.4233, 0.2611, 0.4233, 0.5, 0.4233, 0.2593, 0.4452, 0.2593, 0.4452, 0.2593, 0.4414, 0.2611, 0.4233, 0.2611, 0.4233, 0.75, 0.4414, 0.75, 0.4414, 0.9889, 0.4233, 0.9889, 0.4491, 0.75, 0.4633, 0.75, 0.4633, 0.9889, 0.4491, 0.9889, 0.471, 0.75, 0.4852, 0.75, 0.4852, 0.9889, 0.471, 0.9889, 0.4929, 0.75, 0.5071, 0.75, 0.5071, 0.9889, 0.4929, 0.9889, 0.5148, 0.75, 0.529, 0.75, 0.529, 0.9889, 0.5148, 0.9889, 0.5548, 0.2593, 0.5767, 0.2593, 0.5767, 0.2611, 0.5586, 0.2611, 0.5548, 0.2593, 0.5329, 0.2593, 0.5548, 0.2593, 0.5548, 0.2593, 0.5509, 0.2611, 0.5367, 0.2611, 0.5329, 0.2593, 0.511, 0.2593, 0.5329, 0.2593, 0.5329, 0.2593, 0.529, 0.2611, 0.5148, 0.2611, 0.511, 0.2593, 0.489, 0.2593, 0.511, 0.2593, 0.511, 0.2593, 0.5071, 0.2611, 0.4929, 0.2611, 0.489, 0.2593, 0.4671, 0.2593, 0.489, 0.2593, 0.489, 0.2593, 0.4852, 0.2611, 0.471, 0.2611, 0.4671, 0.2593, 0.4452, 0.2593, 0.4671, 0.2593, 0.4671, 0.2593, 0.4633, 0.2611, 0.4491, 0.2611, 0.4452, 0.2593, 0.4233, 0.9889, 0.4414, 0.9889, 0.4452, 0.9907, 0.4452, 0.9907, 0.4233, 0.9907, 0.4233, 0.9907, 0.4233, 0.9899, 0.4233, 0.9889, 0.4233, 0.9907, 0.4233, 0.9907, 0.4233, 0.9889, 0.4233, 0.9889, 0.4233, 0.9907, 0.5767, 0.2593, 0.5767, 0.2611, 0.5767, 0.2611, 0.5767, 0.2593, 0.5767, 0.2593, 0.5767, 0.2611, 0.5767, 0.2601, 0.5767, 0.2593, 0.4233, 0.9907, 0.4233, 0.9889, 0.4233, 0.9899, 0.4233, 0.9907, 0.5767, 0.2593, 0.5767, 0.2601, 0.5767, 0.2611, 0.5767, 0.2593, 0.5767, 0.9889, 0.6137, 0.9889, 0.6096, 0.9907, 0.5767, 0.9907, 0.3907, 0.2593, 0.4233, 0.2593, 0.4233, 0.2611, 0.3867, 0.2611, 0.3867, 0.9889, 0.4233, 0.9889, 0.4233, 0.9907, 0.3907, 0.9907, 0.5767, 0.2611, 0.6137, 0.2611, 0.6138, 0.5, 0.5767, 0.5, 0.5767, 0.5, 0.6138, 0.5, 0.6138, 0.75, 0.5767, 0.75, 0.6531, 0.5276, 0.6531, 0.7224, 0.6259, 0.7491, 0.6271, 0.5021, 0.8358, 0.5276, 0.8358, 0.7224, 0.8358, 0.7224, 0.8358, 0.5276, 0.6531, 0.5276, 0.8358, 0.5276, 0.8358, 0.5276, 0.6531, 0.5276, 0.8358, 0.5276, 0.8358, 0.7224, 0.8358, 0.7224, 0.8358, 0.5276, 0.6531, 0.7224, 0.6531, 0.5276, 0.6531, 0.5276, 0.6531, 0.7224, 0.6531, 0.7224, 0.6531, 0.5276, 0.6531, 0.5276, 0.6531, 0.7224, 0.6531, 0.7224, 0.6531, 0.5276, 0.6531, 0.5276, 0.6531, 0.7224, 0.8358, 0.7224, 0.6531, 0.7224, 0.6531, 0.7224, 0.8358, 0.7224, 0.6531, 0.5276, 0.8358, 0.5276, 0.8358, 0.5276, 0.6531, 0.5276, 0.8358, 0.7224, 0.6531, 0.7224, 0.6531, 0.7224, 0.8358, 0.7224, 0.8358, 0.7224, 0.6531, 0.7224, 0.6531, 0.7224, 0.8358, 0.7224, 0.6531, 0.5276, 0.8358, 0.5276, 0.8358, 0.5276, 0.6531, 0.5276, 0.8358, 0.5276, 0.8358, 0.7224, 0.8358, 0.7224, 0.8358, 0.5276, 0.6531, 0.7224, 0.6531, 0.5276, 0.6531, 0.5276, 0.6531, 0.7224, 0.6531, 0.5276, 0.8358, 0.5276, 0.8358, 0.5276, 0.6531, 0.5276, 0.8358, 0.5276, 0.8358, 0.7224, 0.8358, 0.7224, 0.8358, 0.5276, 0.6531, 0.7224, 0.6531, 0.5276, 0.6531, 0.5276, 0.6531, 0.7224, 0.6531, 0.5276, 0.8358, 0.5276, 0.8358, 0.7224, 0.6531, 0.7224, 0.8358, 0.7224, 0.6531, 0.7224, 0.6531, 0.7224, 0.8358, 0.7224, 0.6531, 0.5276, 0.8358, 0.5276, 0.8358, 0.5276, 0.6531, 0.5276, 0.8358, 0.5276, 0.8358, 0.7224, 0.8358, 0.7224, 0.8358, 0.5276, 0.5767, 0.9944, 0.6131, 0.9944, 0.6202, 1.0, 0.5779, 1.0, 0.5779, 0.0, 0.6202, 0.0, 0.6237, 0.002883, 0.577, 0.002855, 0.577, 0.002855, 0.6237, 0.002883, 0.625, 0.005766, 0.5767, 0.005711, 0.4233, 0.2556, 0.3871, 0.2556, 0.381, 0.2528, 0.4233, 0.2528, 0.4233, 0.2528, 0.381, 0.2528, 0.3763, 0.2473, 0.4231, 0.2473, 0.4231, 0.2473, 0.3763, 0.2473, 0.375, 0.2446, 0.4233, 0.2446, 0.1321, 0.5055, 0.125, 0.5054, 0.1255, 0.5027, 0.1318, 0.5027, 0.1318, 0.5027, 0.1255, 0.5027, 0.1269, 0.5, 0.1312, 0.5, 0.375, 0.2562, 0.375, 0.2519, 0.3871, 0.2556, 0.3872, 0.2571, 0.8639, 0.5029, 0.6271, 0.5021, 0.6261, 0.5, 0.8639, 0.5, 0.625, 0.2611, 0.625, 0.4989, 0.6194, 0.4997, 0.6194, 0.2611, 0.6194, 0.2611, 0.6194, 0.4997, 0.6138, 0.5, 0.6137, 0.2611, 0.6271, 0.5021, 0.6259, 0.7491, 0.6255, 0.7495, 0.6261, 0.501, 0.6261, 0.501, 0.6255, 0.7495, 0.6194, 0.7492, 0.6194, 0.5003, 0.6194, 0.5003, 0.6194, 0.7492, 0.6138, 0.75, 0.6138, 0.5, 0.1361, 0.7444, 0.375, 0.7444, 0.375, 0.7472, 0.1359, 0.7472, 0.1359, 0.7472, 0.375, 0.7472, 0.375, 0.75, 0.1361, 0.75, 0.375, 0.9889, 0.375, 0.75, 0.3866, 0.75, 0.3867, 0.9889, 0.8679, 0.7442, 0.875, 0.7442, 0.8745, 0.75, 0.8682, 0.75, 0.625, 0.9932, 0.625, 0.9995, 0.619, 0.9972, 0.619, 0.9929, 0.619, 0.9929, 0.619, 0.9972, 0.6131, 0.9944, 0.613, 0.9929, 0.1343, 0.5055, 0.1321, 0.5055, 0.1324, 0.5027, 0.1347, 0.5027, 0.1347, 0.5027, 0.1324, 0.5027, 0.1334, 0.5, 0.1343, 0.5, 0.375, 0.2593, 0.375, 0.2584, 0.3872, 0.2571, 0.3907, 0.2593, 0.875, 0.5044, 0.8679, 0.504, 0.8682, 0.5, 0.8745, 0.5, 0.625, 0.2505, 0.625, 0.2568, 0.619, 0.2571, 0.619, 0.2528, 0.619, 0.2528, 0.619, 0.2571, 0.613, 0.2571, 0.6131, 0.2556, 0.125, 0.7444, 0.1321, 0.7444, 0.1318, 0.7472, 0.1255, 0.7472, 0.1255, 0.7472, 0.1318, 0.7472, 0.1312, 0.75, 0.1269, 0.75, 0.375, 0.9981, 0.375, 0.9938, 0.3872, 0.9929, 0.3871, 0.9944, 0.8657, 0.7441, 0.8679, 0.7442, 0.8676, 0.75, 0.8657, 0.75, 0.625, 0.9907, 0.625, 0.9926, 0.619, 0.9929, 0.6173, 0.9907, 0.6173, 0.9907, 0.619, 0.9929, 0.613, 0.9929, 0.6096, 0.9907, 0.3871, 0.9944, 0.4233, 0.9944, 0.4221, 1.0, 0.3798, 1.0, 0.3798, 0.0, 0.4221, 0.0, 0.423, 0.002783, 0.3763, 0.002781, 0.3763, 0.002781, 0.423, 0.002783, 0.4233, 0.005567, 0.375, 0.005562, 0.5548, 0.9944, 0.5767, 0.9944, 0.5767, 1.0, 0.5552, 1.0, 0.5552, 0.0, 0.5767, 0.0, 0.5768, 0.002855, 0.5549, 0.002835, 0.5549, 0.002835, 0.5768, 0.002855, 0.5767, 0.005711, 0.5548, 0.005669, 0.6131, 0.2556, 0.5767, 0.2556, 0.5767, 0.2528, 0.619, 0.2528, 0.619, 0.2528, 0.5767, 0.2528, 0.5769, 0.2477, 0.6237, 0.2478, 0.6237, 0.2478, 0.5769, 0.2477, 0.5767, 0.2453, 0.625, 0.2456, 0.4452, 0.2556, 0.4233, 0.2556, 0.4233, 0.2528, 0.4452, 0.2528, 0.4452, 0.2528, 0.4233, 0.2528, 0.4231, 0.2473, 0.4451, 0.2473, 0.4451, 0.2473, 0.4231, 0.2473, 0.4233, 0.2446, 0.4452, 0.2446, 0.4233, 0.9944, 0.4452, 0.9944, 0.4448, 1.0, 0.4233, 1.0, 0.4233, 0.0, 0.4448, 0.0, 0.4451, 0.002787, 0.4232, 0.002783, 0.4232, 0.002783, 0.4451, 0.002787, 0.4452, 0.005574, 0.4233, 0.005567, 0.4452, 0.9944, 0.4671, 0.9944, 0.4668, 1.0, 0.4452, 1.0, 0.4452, 0.0, 0.4668, 0.0, 0.467, 0.002792, 0.4451, 0.002787, 0.4451, 0.002787, 0.467, 0.002792, 0.4671, 0.005584, 0.4452, 0.005574, 0.4671, 0.9944, 0.489, 0.9944, 0.4887, 1.0, 0.4671, 1.0, 0.4671, 0.0, 0.4887, 0.0, 0.489, 0.002799, 0.467, 0.002792, 0.467, 0.002792, 0.489, 0.002799, 0.489, 0.005597, 0.4671, 0.005584, 0.489, 0.9944, 0.511, 0.9944, 0.511, 1.0, 0.489, 1.0, 0.489, 0.0, 0.511, 0.0, 0.511, 0.002807, 0.489, 0.002799, 0.489, 0.002799, 0.511, 0.002807, 0.511, 0.005615, 0.489, 0.005597, 0.511, 0.9944, 0.5329, 0.9944, 0.5329, 1.0, 0.5113, 1.0, 0.5113, 0.0, 0.5329, 0.0, 0.533, 0.002819, 0.511, 0.002807, 0.511, 0.002807, 0.533, 0.002819, 0.5329, 0.005638, 0.511, 0.005615, 0.5329, 0.9944, 0.5548, 0.9944, 0.5548, 1.0, 0.5332, 1.0, 0.5332, 0.0, 0.5548, 0.0, 0.5549, 0.002835, 0.533, 0.002819, 0.533, 0.002819, 0.5549, 0.002835, 0.5548, 0.005669, 0.5329, 0.005638, 0.5767, 0.2556, 0.5548, 0.2556, 0.5548, 0.2528, 0.5767, 0.2528, 0.5767, 0.2528, 0.5548, 0.2528, 0.5549, 0.2475, 0.5769, 0.2477, 0.5769, 0.2477, 0.5549, 0.2475, 0.5548, 0.2451, 0.5767, 0.2453, 0.5548, 0.2556, 0.5329, 0.2556, 0.5329, 0.2528, 0.5548, 0.2528, 0.5548, 0.2528, 0.5329, 0.2528, 0.533, 0.2475, 0.5549, 0.2475, 0.5549, 0.2475, 0.533, 0.2475, 0.5329, 0.2449, 0.5548, 0.2451, 0.5329, 0.2556, 0.511, 0.2556, 0.511, 0.2528, 0.5329, 0.2528, 0.5329, 0.2528, 0.511, 0.2528, 0.511, 0.2474, 0.533, 0.2475, 0.533, 0.2475, 0.511, 0.2474, 0.511, 0.2448, 0.5329, 0.2449, 0.511, 0.2556, 0.489, 0.2556, 0.489, 0.2528, 0.511, 0.2528, 0.511, 0.2528, 0.489, 0.2528, 0.489, 0.2474, 0.511, 0.2474, 0.511, 0.2474, 0.489, 0.2474, 0.489, 0.2447, 0.511, 0.2448, 0.489, 0.2556, 0.4671, 0.2556, 0.4671, 0.2528, 0.489, 0.2528, 0.489, 0.2528, 0.4671, 0.2528, 0.467, 0.2473, 0.489, 0.2474, 0.489, 0.2474, 0.467, 0.2473, 0.4671, 0.2447, 0.489, 0.2447, 0.4671, 0.2556, 0.4452, 0.2556, 0.4452, 0.2528, 0.4671, 0.2528, 0.4671, 0.2528, 0.4452, 0.2528, 0.4451, 0.2473, 0.467, 0.2473, 0.467, 0.2473, 0.4451, 0.2473, 0.4452, 0.2446, 0.4671, 0.2447, 0.8679, 0.504, 0.8657, 0.5036, 0.8657, 0.5, 0.8676, 0.5, 0.625, 0.2574, 0.625, 0.2593, 0.6173, 0.2593, 0.619, 0.2571, 0.619, 0.2571, 0.6173, 0.2593, 0.6096, 0.2593, 0.613, 0.2571, 0.1321, 0.7444, 0.1343, 0.7444, 0.1347, 0.7472, 0.1324, 0.7472, 0.1324, 0.7472, 0.1347, 0.7472, 0.1343, 0.75, 0.1334, 0.75, 0.375, 0.9916, 0.375, 0.9907, 0.3907, 0.9907, 0.3872, 0.9929, 0.1361, 0.5055, 0.1343, 0.5055, 0.134, 0.5027, 0.1359, 0.5027, 0.1359, 0.5027, 0.134, 0.5027, 0.1343, 0.5, 0.1352, 0.5, 0.375, 0.2602, 0.375, 0.2593, 0.3907, 0.2593, 0.3867, 0.2611, 0.8639, 0.7439, 0.8657, 0.7441, 0.8657, 0.75, 0.8641, 0.75, 0.625, 0.9891, 0.625, 0.9907, 0.6173, 0.9907, 0.6194, 0.9889, 0.6194, 0.9889, 0.6173, 0.9907, 0.6096, 0.9907, 0.6137, 0.9889, 0.8657, 0.5036, 0.8639, 0.5029, 0.8641, 0.5, 0.8657, 0.5, 0.625, 0.2593, 0.625, 0.2609, 0.6194, 0.2611, 0.6173, 0.2593, 0.6173, 0.2593, 0.6194, 0.2611, 0.6137, 0.2611, 0.6096, 0.2593, 0.1343, 0.7444, 0.1361, 0.7444, 0.1359, 0.7472, 0.134, 0.7472, 0.134, 0.7472, 0.1359, 0.7472, 0.1352, 0.75, 0.1343, 0.75, 0.375, 0.9907, 0.375, 0.9898, 0.3867, 0.9889, 0.3907, 0.9907, 0.375, 0.5055, 0.1361, 0.5055, 0.1359, 0.5027, 0.375, 0.5027, 0.375, 0.5027, 0.1359, 0.5027, 0.1361, 0.5, 0.375, 0.5, 0.375, 0.5, 0.375, 0.2611, 0.3867, 0.2611, 0.3866, 0.5, 0.6259, 0.7491, 0.8639, 0.7491, 0.8639, 0.75, 0.6255, 0.75, 0.625, 0.7505, 0.625, 0.9889, 0.6194, 0.9889, 0.6194, 0.7501, 0.6194, 0.7501, 0.6194, 0.9889, 0.6137, 0.9889, 0.6138, 0.75, 0.375, 0.005562, 0.4233, 0.005567, 0.4233, 0.2446, 0.375, 0.2446, 0.5071, 0.2611, 0.511, 0.2593, 0.511, 0.2593, 0.5071, 0.2611, 0.5148, 0.5, 0.5148, 0.75, 0.5148, 0.75, 0.5148, 0.5, 0.4491, 0.2611, 0.4491, 0.5, 0.4491, 0.5, 0.4491, 0.2611, 0.4852, 0.75, 0.4852, 0.5, 0.4852, 0.5, 0.4852, 0.75, 0.511, 0.2593, 0.5148, 0.2611, 0.5148, 0.2611, 0.511, 0.2593, 0.5586, 0.9889, 0.5548, 0.9907, 0.5548, 0.9907, 0.5586, 0.9889, 0.4852, 0.2611, 0.489, 0.2593, 0.489, 0.2593, 0.4852, 0.2611, 0.4929, 0.5, 0.4929, 0.75, 0.4929, 0.75, 0.4929, 0.5, 0.5548, 0.9907, 0.5509, 0.9889, 0.5509, 0.9889, 0.5548, 0.9907, 0.4633, 0.75, 0.4633, 0.5, 0.4633, 0.5, 0.4633, 0.75, 0.489, 0.2593, 0.4929, 0.2611, 0.4929, 0.2611, 0.489, 0.2593, 0.5367, 0.9889, 0.5329, 0.9907, 0.5329, 0.9907, 0.5367, 0.9889, 0.4633, 0.2611, 0.4671, 0.2593, 0.4671, 0.2593, 0.4633, 0.2611, 0.471, 0.5, 0.471, 0.75, 0.471, 0.75, 0.471, 0.5, 0.5509, 0.9889, 0.5509, 0.75, 0.5509, 0.75, 0.5509, 0.9889, 0.5329, 0.9907, 0.529, 0.9889, 0.529, 0.9889, 0.5329, 0.9907, 0.4414, 0.75, 0.4414, 0.5, 0.4414, 0.5, 0.4414, 0.75, 0.5586, 0.75, 0.5586, 0.9889, 0.5586, 0.9889, 0.5586, 0.75, 0.4671, 0.2593, 0.471, 0.2611, 0.471, 0.2611, 0.4671, 0.2593, 0.5148, 0.9889, 0.511, 0.9907, 0.511, 0.9907, 0.5148, 0.9889, 0.529, 0.9889, 0.529, 0.75, 0.529, 0.75, 0.529, 0.9889, 0.4414, 0.2611, 0.4452, 0.2593, 0.4452, 0.2593, 0.4414, 0.2611, 0.4491, 0.5, 0.4491, 0.75, 0.4491, 0.75, 0.4491, 0.5, 0.5367, 0.75, 0.5367, 0.9889, 0.5367, 0.9889, 0.5367, 0.75, 0.511, 0.9907, 0.5071, 0.9889, 0.5071, 0.9889, 0.511, 0.9907, 0.5509, 0.5, 0.5509, 0.2611, 0.5509, 0.2611, 0.5509, 0.5, 0.5071, 0.9889, 0.5071, 0.75, 0.5071, 0.75, 0.5071, 0.9889, 0.4452, 0.2593, 0.4491, 0.2611, 0.4491, 0.2611, 0.4452, 0.2593, 0.4929, 0.9889, 0.489, 0.9907, 0.489, 0.9907, 0.4929, 0.9889, 0.5148, 0.75, 0.5148, 0.9889, 0.5148, 0.9889, 0.5148, 0.75, 0.5586, 0.2611, 0.5767, 0.2611, 0.5767, 0.5, 0.5586, 0.5, 0.471, 0.2611, 0.4633, 0.2611, 0.4671, 0.2593, 0.4929, 0.2611, 0.4852, 0.2613, 0.489, 0.2593, 0.5148, 0.2611, 0.5071, 0.2613, 0.511, 0.2593, 0.5367, 0.2611, 0.529, 0.2611, 0.5329, 0.2593, 0.5586, 0.2611, 0.5509, 0.2612, 0.5548, 0.2593, 0.4414, 0.9889, 0.4491, 0.9888, 0.4452, 0.9907, 0.4633, 0.9889, 0.471, 0.9889, 0.4671, 0.9907, 0.4852, 0.9889, 0.4929, 0.9887, 0.489, 0.9907, 0.5071, 0.9889, 0.5148, 0.9887, 0.511, 0.9907, 0.529, 0.9889, 0.5367, 0.9889, 0.5329, 0.9907, 0.5509, 0.9889, 0.5586, 0.9888, 0.5548, 0.9907, 0.4491, 0.2611, 0.4491, 0.5, 0.4414, 0.5, 0.4414, 0.2611, 0.471, 0.2611, 0.471, 0.5, 0.4633, 0.5, 0.4633, 0.2611, 0.4929, 0.2611, 0.4929, 0.5, 0.4852, 0.5, 0.4852, 0.2611, 0.5148, 0.2611, 0.5148, 0.5, 0.5071, 0.5, 0.5071, 0.2611, 0.5367, 0.2611, 0.5367, 0.5, 0.529, 0.5, 0.529, 0.2611, 0.5586, 0.2611, 0.5586, 0.5, 0.5509, 0.5, 0.5509, 0.2611, 0.4491, 0.5, 0.4491, 0.75, 0.4414, 0.75, 0.4414, 0.5, 0.471, 0.5, 0.471, 0.75, 0.4633, 0.75, 0.4633, 0.5, 0.4929, 0.5, 0.4929, 0.75, 0.4852, 0.75, 0.4852, 0.5, 0.5148, 0.5, 0.5148, 0.75, 0.5071, 0.75, 0.5071, 0.5, 0.5367, 0.5, 0.5367, 0.75, 0.529, 0.75, 0.529, 0.5, 0.5586, 0.5, 0.5586, 0.75, 0.5509, 0.75, 0.5509, 0.5, 0.4491, 0.75, 0.4491, 0.9889, 0.4414, 0.9889, 0.4414, 0.75, 0.471, 0.75, 0.471, 0.9889, 0.4633, 0.9889, 0.4633, 0.75, 0.4929, 0.75, 0.4929, 0.9889, 0.4852, 0.9889, 0.4852, 0.75, 0.5148, 0.75, 0.5148, 0.9889, 0.5071, 0.9889, 0.5071, 0.75, 0.5367, 0.75, 0.5367, 0.9889, 0.529, 0.9889, 0.529, 0.75, 0.5586, 0.75, 0.5586, 0.9889, 0.5509, 0.9889, 0.5509, 0.75, 0.4414, 0.5, 0.4414, 0.2611, 0.4414, 0.2611, 0.4414, 0.5, 0.5329, 0.2593, 0.5367, 0.2611, 0.5367, 0.2611, 0.5329, 0.2593, 0.5071, 0.75, 0.5071, 0.5, 0.5071, 0.5, 0.5071, 0.75, 0.471, 0.2611, 0.471, 0.5, 0.471, 0.5, 0.471, 0.2611, 0.5367, 0.5, 0.5367, 0.75, 0.5367, 0.75, 0.5367, 0.5, 0.529, 0.2611, 0.5329, 0.2593, 0.5329, 0.2593, 0.529, 0.2611, 0.4633, 0.5, 0.4633, 0.2611, 0.4633, 0.2611, 0.4633, 0.5, 0.5548, 0.2593, 0.5586, 0.2611, 0.5586, 0.2611, 0.5548, 0.2593, 0.529, 0.75, 0.529, 0.5, 0.529, 0.5, 0.529, 0.75, 0.4929, 0.2611, 0.4929, 0.5, 0.4929, 0.5, 0.4929, 0.2611, 0.5586, 0.5, 0.5586, 0.75, 0.5586, 0.75, 0.5586, 0.5, 0.5509, 0.2611, 0.5548, 0.2593, 0.5548, 0.2593, 0.5509, 0.2611, 0.4852, 0.5, 0.4852, 0.2611, 0.4852, 0.2611, 0.4852, 0.5, 0.4452, 0.9907, 0.4414, 0.9889, 0.4414, 0.9889, 0.4452, 0.9907, 0.5509, 0.75, 0.5509, 0.5, 0.5509, 0.5, 0.5509, 0.75, 0.5148, 0.2611, 0.5148, 0.5, 0.5148, 0.5, 0.5148, 0.2611, 0.4491, 0.75, 0.4491, 0.9889, 0.4491, 0.9889, 0.4491, 0.75, 0.4491, 0.9889, 0.4452, 0.9907, 0.4452, 0.9907, 0.4491, 0.9889, 0.4414, 0.9889, 0.4414, 0.75, 0.4414, 0.75, 0.4414, 0.9889, 0.5071, 0.5, 0.5071, 0.2611, 0.5071, 0.2611, 0.5071, 0.5, 0.4671, 0.9907, 0.4633, 0.9889, 0.4633, 0.9889, 0.4671, 0.9907, 0.471, 0.75, 0.471, 0.9889, 0.471, 0.9889, 0.471, 0.75, 0.5367, 0.2611, 0.5367, 0.5, 0.5367, 0.5, 0.5367, 0.2611, 0.4633, 0.9889, 0.4633, 0.75, 0.4633, 0.75, 0.4633, 0.9889, 0.471, 0.9889, 0.4671, 0.9907, 0.4671, 0.9907, 0.471, 0.9889, 0.4929, 0.75, 0.4929, 0.9889, 0.4929, 0.9889, 0.4929, 0.75, 0.529, 0.5, 0.529, 0.2611, 0.529, 0.2611, 0.529, 0.5, 0.489, 0.9907, 0.4852, 0.9889, 0.4852, 0.9889, 0.489, 0.9907, 0.4852, 0.9889, 0.4852, 0.75, 0.4852, 0.75, 0.4852, 0.9889, 0.5586, 0.2611, 0.5586, 0.5, 0.5586, 0.5, 0.5586, 0.2611])
me_cube_010.materials.append(mat_material)
me_cube_010.materials.append(mat_material_001)
me_cube_010.materials.append(mat_material_002)
me_cube_010.update()

# ---- objects
ob_sun = bpy.data.objects.new('Sun', light_sun)
ob_camera = bpy.data.objects.new('Camera', cam_camera)
ob_outline = bpy.data.objects.new('outline', None)
ob_cube_017 = bpy.data.objects.new('Cube.017', me_cube_010)

# ---- transforms, parenting, visibility, modifiers, constraints
ob_sun.location = (1.125, -0.0405, 0.8216)
ob_sun.rotation_euler = (0.2674, 0.8269, 0.1196)
ob_sun.scale = (0.9062, 0.9062, 0.9062)
ob_camera.location = (-0.02397, -0.04581, 1.462)
ob_camera.rotation_euler = (0.03527, 0.00869, 0.02241)
ob_camera.scale = (1.096, 1.096, 1.096)
ob_outline.location = (0.0, 0.0, 0.0)
ob_outline.empty_image_offset = (0.0, 0.0)
ob_outline.color = (0.0, 0.0, 0.0, 1.0)
ob_outline.use_grease_pencil_lights = True
_m = ob_outline.modifiers.new('Line Art', 'LINEART')
_m.show_render = True
_m.source_collection = col_book
_m.use_contour = True
_m.use_loose = True
_m.use_crease = True
_m.use_edge_mark = True
_m.use_intersection = True
_m.target_layer = 'mesh'
_m.target_material = mat_outline
_m.radius = 0.001
ob_cube_017.location = (-0.03729, 0.005144, -0.03101)
ob_cube_017.rotation_euler = (0.1103, -0.0, 0.0)
ob_cube_017.scale = (0.1828, 0.254, 0.04776)

# ---- collection membership
scene.collection.objects.link(ob_sun)
scene.collection.objects.link(ob_camera)
col_gp.objects.link(ob_outline)
col_book.objects.link(ob_cube_017)

# ---- scene / render settings (as saved in the file)
scene.camera = ob_camera
scene.frame_start = 1; scene.frame_end = 250; scene.frame_set(16)
scene.render.engine = 'BLENDER_EEVEE_NEXT'
scene.cycles.sampling_pattern = 'TABULATED_SOBOL'
scene.view_settings.view_transform = 'Filmic'
bpy.context.view_layer.update()
